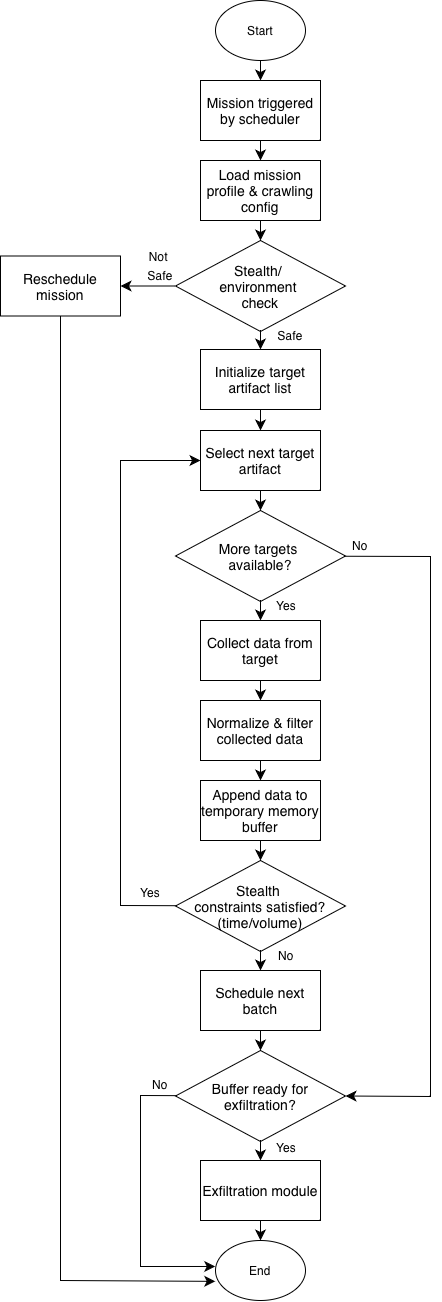

The diagram above was exported from draw.io. Its source (the exported page's mxGraphModel, read from the mxfile embedded in the PNG):
<mxGraphModel dx="4019" dy="1760" grid="1" gridSize="10" guides="1" tooltips="1" connect="1" arrows="1" fold="1" page="1" pageScale="1" pageWidth="827" pageHeight="1169" math="0" shadow="0">
  <root>
    <mxCell id="0" />
    <mxCell id="1" parent="0" />
    <mxCell id="dWcqPCZzytI7q-JCbhqU-53" style="edgeStyle=none;curved=1;rounded=0;orthogonalLoop=1;jettySize=auto;html=1;entryX=0.5;entryY=0;entryDx=0;entryDy=0;fontSize=12;startSize=8;endSize=8;" parent="1" source="dWcqPCZzytI7q-JCbhqU-26" target="dWcqPCZzytI7q-JCbhqU-27" edge="1">
      <mxGeometry relative="1" as="geometry" />
    </mxCell>
    <mxCell id="dWcqPCZzytI7q-JCbhqU-26" value="&lt;span style=&quot;text-align: start;&quot;&gt;&lt;font style=&quot;font-size: 14px;&quot;&gt;Mission triggered by scheduler&lt;/font&gt;&lt;/span&gt;" style="rounded=0;whiteSpace=wrap;html=1;" parent="1" vertex="1">
      <mxGeometry x="-740" y="300" width="120" height="60" as="geometry" />
    </mxCell>
    <mxCell id="dWcqPCZzytI7q-JCbhqU-54" style="edgeStyle=none;curved=1;rounded=0;orthogonalLoop=1;jettySize=auto;html=1;entryX=0.5;entryY=0;entryDx=0;entryDy=0;fontSize=12;startSize=8;endSize=8;" parent="1" source="dWcqPCZzytI7q-JCbhqU-27" target="dWcqPCZzytI7q-JCbhqU-40" edge="1">
      <mxGeometry relative="1" as="geometry" />
    </mxCell>
    <mxCell id="dWcqPCZzytI7q-JCbhqU-27" value="&lt;span style=&quot;text-align: start;&quot;&gt;&lt;font style=&quot;font-size: 14px;&quot;&gt;Load mission profile &amp;amp; crawling config&lt;/font&gt;&lt;/span&gt;" style="rounded=0;whiteSpace=wrap;html=1;" parent="1" vertex="1">
      <mxGeometry x="-740" y="380" width="120" height="60" as="geometry" />
    </mxCell>
    <mxCell id="dWcqPCZzytI7q-JCbhqU-56" style="edgeStyle=none;curved=1;rounded=0;orthogonalLoop=1;jettySize=auto;html=1;entryX=0.5;entryY=0;entryDx=0;entryDy=0;fontSize=12;startSize=8;endSize=8;" parent="1" source="dWcqPCZzytI7q-JCbhqU-30" target="dWcqPCZzytI7q-JCbhqU-31" edge="1">
      <mxGeometry relative="1" as="geometry" />
    </mxCell>
    <mxCell id="dWcqPCZzytI7q-JCbhqU-30" value="&lt;span style=&quot;text-align: start;&quot;&gt;&lt;font style=&quot;font-size: 14px;&quot;&gt;Initialize target artifact list&lt;/font&gt;&lt;/span&gt;" style="rounded=0;whiteSpace=wrap;html=1;" parent="1" vertex="1">
      <mxGeometry x="-740" y="569" width="120" height="60" as="geometry" />
    </mxCell>
    <mxCell id="dWcqPCZzytI7q-JCbhqU-57" style="edgeStyle=none;curved=1;rounded=0;orthogonalLoop=1;jettySize=auto;html=1;entryX=0.5;entryY=0;entryDx=0;entryDy=0;fontSize=12;startSize=8;endSize=8;" parent="1" source="dWcqPCZzytI7q-JCbhqU-31" target="dWcqPCZzytI7q-JCbhqU-39" edge="1">
      <mxGeometry relative="1" as="geometry" />
    </mxCell>
    <mxCell id="dWcqPCZzytI7q-JCbhqU-31" value="&lt;span data-start=&quot;899&quot; data-end=&quot;930&quot; style=&quot;text-align: start;&quot;&gt;&lt;font style=&quot;font-size: 14px;&quot;&gt;Select next target artifact&lt;/font&gt;&lt;/span&gt;" style="rounded=0;whiteSpace=wrap;html=1;" parent="1" vertex="1">
      <mxGeometry x="-740" y="650" width="120" height="60" as="geometry" />
    </mxCell>
    <mxCell id="dWcqPCZzytI7q-JCbhqU-59" style="edgeStyle=none;curved=1;rounded=0;orthogonalLoop=1;jettySize=auto;html=1;entryX=0.5;entryY=0;entryDx=0;entryDy=0;fontSize=12;startSize=8;endSize=8;" parent="1" source="dWcqPCZzytI7q-JCbhqU-33" target="dWcqPCZzytI7q-JCbhqU-34" edge="1">
      <mxGeometry relative="1" as="geometry" />
    </mxCell>
    <mxCell id="dWcqPCZzytI7q-JCbhqU-33" value="&lt;span data-start=&quot;1090&quot; data-end=&quot;1118&quot; style=&quot;text-align: start;&quot;&gt;&lt;font style=&quot;font-size: 14px;&quot;&gt;Collect data from target&lt;/font&gt;&lt;/span&gt;" style="rounded=0;whiteSpace=wrap;html=1;" parent="1" vertex="1">
      <mxGeometry x="-740" y="840" width="120" height="60" as="geometry" />
    </mxCell>
    <mxCell id="dWcqPCZzytI7q-JCbhqU-60" style="edgeStyle=none;curved=1;rounded=0;orthogonalLoop=1;jettySize=auto;html=1;entryX=0.5;entryY=0;entryDx=0;entryDy=0;fontSize=12;startSize=8;endSize=8;" parent="1" source="dWcqPCZzytI7q-JCbhqU-34" target="dWcqPCZzytI7q-JCbhqU-35" edge="1">
      <mxGeometry relative="1" as="geometry" />
    </mxCell>
    <mxCell id="dWcqPCZzytI7q-JCbhqU-34" value="&lt;span style=&quot;text-align: start;&quot;&gt;&lt;font style=&quot;font-size: 14px;&quot;&gt;Normalize &amp;amp; filter collected data&lt;/font&gt;&lt;/span&gt;" style="rounded=0;whiteSpace=wrap;html=1;" parent="1" vertex="1">
      <mxGeometry x="-740" y="920" width="120" height="60" as="geometry" />
    </mxCell>
    <mxCell id="dWcqPCZzytI7q-JCbhqU-61" style="edgeStyle=none;curved=1;rounded=0;orthogonalLoop=1;jettySize=auto;html=1;fontSize=12;startSize=8;endSize=8;" parent="1" source="dWcqPCZzytI7q-JCbhqU-35" target="dWcqPCZzytI7q-JCbhqU-38" edge="1">
      <mxGeometry relative="1" as="geometry" />
    </mxCell>
    <mxCell id="dWcqPCZzytI7q-JCbhqU-35" value="&lt;span data-start=&quot;1294&quot; data-end=&quot;1336&quot; style=&quot;text-align: start;&quot;&gt;&lt;font style=&quot;font-size: 14px;&quot;&gt;Append data to temporary memory buffer&lt;/font&gt;&lt;/span&gt;" style="rounded=0;whiteSpace=wrap;html=1;" parent="1" vertex="1">
      <mxGeometry x="-740" y="1000" width="120" height="60" as="geometry" />
    </mxCell>
    <mxCell id="dWcqPCZzytI7q-JCbhqU-78" style="edgeStyle=none;curved=1;rounded=0;orthogonalLoop=1;jettySize=auto;html=1;entryX=0.5;entryY=0;entryDx=0;entryDy=0;fontSize=12;startSize=8;endSize=8;" parent="1" source="dWcqPCZzytI7q-JCbhqU-38" target="dWcqPCZzytI7q-JCbhqU-49" edge="1">
      <mxGeometry relative="1" as="geometry" />
    </mxCell>
    <mxCell id="dWcqPCZzytI7q-JCbhqU-80" style="edgeStyle=none;curved=0;rounded=0;orthogonalLoop=1;jettySize=auto;html=1;fontSize=12;startSize=8;endSize=8;entryX=0;entryY=0.5;entryDx=0;entryDy=0;" parent="1" source="dWcqPCZzytI7q-JCbhqU-38" target="dWcqPCZzytI7q-JCbhqU-31" edge="1">
      <mxGeometry relative="1" as="geometry">
        <mxPoint x="-870" y="900" as="targetPoint" />
        <Array as="points">
          <mxPoint x="-820" y="1125" />
          <mxPoint x="-820" y="680" />
        </Array>
      </mxGeometry>
    </mxCell>
    <mxCell id="dWcqPCZzytI7q-JCbhqU-38" value="&lt;span style=&quot;text-align: start;&quot;&gt;&lt;font style=&quot;font-size: 14px;&quot;&gt;Stealth&amp;nbsp;&lt;/font&gt;&lt;/span&gt;&lt;div&gt;&lt;span style=&quot;text-align: start;&quot;&gt;&lt;font style=&quot;font-size: 14px;&quot;&gt;constraints satisfied? (time/volume)&lt;/font&gt;&lt;/span&gt;&lt;/div&gt;" style="rhombus;whiteSpace=wrap;html=1;" parent="1" vertex="1">
      <mxGeometry x="-765" y="1080" width="170" height="91" as="geometry" />
    </mxCell>
    <mxCell id="dWcqPCZzytI7q-JCbhqU-58" style="edgeStyle=none;curved=1;rounded=0;orthogonalLoop=1;jettySize=auto;html=1;entryX=0.5;entryY=0;entryDx=0;entryDy=0;fontSize=12;startSize=8;endSize=8;" parent="1" source="dWcqPCZzytI7q-JCbhqU-39" target="dWcqPCZzytI7q-JCbhqU-33" edge="1">
      <mxGeometry relative="1" as="geometry" />
    </mxCell>
    <mxCell id="dWcqPCZzytI7q-JCbhqU-71" style="edgeStyle=none;curved=0;rounded=0;orthogonalLoop=1;jettySize=auto;html=1;entryX=1;entryY=0.5;entryDx=0;entryDy=0;fontSize=12;startSize=8;endSize=8;" parent="1" source="dWcqPCZzytI7q-JCbhqU-39" target="dWcqPCZzytI7q-JCbhqU-42" edge="1">
      <mxGeometry relative="1" as="geometry">
        <Array as="points">
          <mxPoint x="-510" y="776" />
          <mxPoint x="-510" y="1316" />
        </Array>
      </mxGeometry>
    </mxCell>
    <mxCell id="dWcqPCZzytI7q-JCbhqU-39" value="&lt;span style=&quot;text-align: start;&quot;&gt;&lt;font style=&quot;font-size: 14px;&quot;&gt;More targets&amp;nbsp;&lt;/font&gt;&lt;/span&gt;&lt;div&gt;&lt;span style=&quot;text-align: start;&quot;&gt;&lt;font style=&quot;font-size: 14px;&quot;&gt;available?&lt;/font&gt;&lt;/span&gt;&lt;br&gt;&lt;/div&gt;" style="rhombus;whiteSpace=wrap;html=1;" parent="1" vertex="1">
      <mxGeometry x="-765" y="730" width="170" height="91" as="geometry" />
    </mxCell>
    <mxCell id="dWcqPCZzytI7q-JCbhqU-55" style="edgeStyle=none;curved=1;rounded=0;orthogonalLoop=1;jettySize=auto;html=1;entryX=0.5;entryY=0;entryDx=0;entryDy=0;fontSize=12;startSize=8;endSize=8;" parent="1" source="dWcqPCZzytI7q-JCbhqU-40" target="dWcqPCZzytI7q-JCbhqU-30" edge="1">
      <mxGeometry relative="1" as="geometry" />
    </mxCell>
    <mxCell id="dWcqPCZzytI7q-JCbhqU-65" style="edgeStyle=none;curved=1;rounded=0;orthogonalLoop=1;jettySize=auto;html=1;entryX=1;entryY=0.5;entryDx=0;entryDy=0;fontSize=12;startSize=8;endSize=8;" parent="1" source="dWcqPCZzytI7q-JCbhqU-40" target="dWcqPCZzytI7q-JCbhqU-46" edge="1">
      <mxGeometry relative="1" as="geometry" />
    </mxCell>
    <mxCell id="dWcqPCZzytI7q-JCbhqU-40" value="&lt;div&gt;&lt;span style=&quot;text-align: start;&quot;&gt;&lt;font style=&quot;font-size: 14px;&quot;&gt;Stealth/&amp;nbsp;&lt;/font&gt;&lt;/span&gt;&lt;/div&gt;&lt;div&gt;&lt;span style=&quot;text-align: start;&quot;&gt;&lt;font style=&quot;font-size: 14px;&quot;&gt;environment&amp;nbsp;&lt;/font&gt;&lt;/span&gt;&lt;/div&gt;&lt;div&gt;&lt;span style=&quot;text-align: start;&quot;&gt;&lt;font style=&quot;font-size: 14px;&quot;&gt;check&lt;/font&gt;&lt;/span&gt;&lt;br&gt;&lt;/div&gt;" style="rhombus;whiteSpace=wrap;html=1;" parent="1" vertex="1">
      <mxGeometry x="-765" y="460" width="170" height="91" as="geometry" />
    </mxCell>
    <mxCell id="dWcqPCZzytI7q-JCbhqU-63" style="edgeStyle=none;curved=1;rounded=0;orthogonalLoop=1;jettySize=auto;html=1;entryX=0.5;entryY=0;entryDx=0;entryDy=0;fontSize=12;startSize=8;endSize=8;" parent="1" source="dWcqPCZzytI7q-JCbhqU-42" target="dWcqPCZzytI7q-JCbhqU-43" edge="1">
      <mxGeometry relative="1" as="geometry" />
    </mxCell>
    <mxCell id="dWcqPCZzytI7q-JCbhqU-82" style="edgeStyle=none;curved=0;rounded=0;orthogonalLoop=1;jettySize=auto;html=1;entryX=-0.003;entryY=0.433;entryDx=0;entryDy=0;fontSize=12;startSize=8;endSize=8;entryPerimeter=0;" parent="1" source="dWcqPCZzytI7q-JCbhqU-42" target="dWcqPCZzytI7q-JCbhqU-51" edge="1">
      <mxGeometry relative="1" as="geometry">
        <Array as="points">
          <mxPoint x="-800" y="1315" />
          <mxPoint x="-800" y="1486" />
        </Array>
      </mxGeometry>
    </mxCell>
    <mxCell id="dWcqPCZzytI7q-JCbhqU-42" value="&lt;span style=&quot;text-align: start;&quot;&gt;&lt;font style=&quot;font-size: 14px;&quot;&gt;Buffer ready for exfiltration?&lt;/font&gt;&lt;/span&gt;" style="rhombus;whiteSpace=wrap;html=1;" parent="1" vertex="1">
      <mxGeometry x="-765" y="1270" width="170" height="91" as="geometry" />
    </mxCell>
    <mxCell id="dWcqPCZzytI7q-JCbhqU-64" style="edgeStyle=none;curved=1;rounded=0;orthogonalLoop=1;jettySize=auto;html=1;entryX=0.5;entryY=0;entryDx=0;entryDy=0;fontSize=12;startSize=8;endSize=8;" parent="1" source="dWcqPCZzytI7q-JCbhqU-43" target="dWcqPCZzytI7q-JCbhqU-51" edge="1">
      <mxGeometry relative="1" as="geometry" />
    </mxCell>
    <mxCell id="dWcqPCZzytI7q-JCbhqU-43" value="&lt;span data-start=&quot;1294&quot; data-end=&quot;1336&quot; style=&quot;text-align: start;&quot;&gt;&lt;font style=&quot;font-size: 14px;&quot;&gt;Exfiltration module&lt;/font&gt;&lt;/span&gt;" style="rounded=0;whiteSpace=wrap;html=1;" parent="1" vertex="1">
      <mxGeometry x="-740" y="1380" width="120" height="60" as="geometry" />
    </mxCell>
    <mxCell id="dWcqPCZzytI7q-JCbhqU-52" style="edgeStyle=none;curved=1;rounded=0;orthogonalLoop=1;jettySize=auto;html=1;entryX=0.5;entryY=0;entryDx=0;entryDy=0;fontSize=12;startSize=8;endSize=8;" parent="1" source="dWcqPCZzytI7q-JCbhqU-44" target="dWcqPCZzytI7q-JCbhqU-26" edge="1">
      <mxGeometry relative="1" as="geometry" />
    </mxCell>
    <mxCell id="dWcqPCZzytI7q-JCbhqU-44" value="Start" style="ellipse;whiteSpace=wrap;html=1;" parent="1" vertex="1">
      <mxGeometry x="-725" y="220" width="90" height="60" as="geometry" />
    </mxCell>
    <mxCell id="dWcqPCZzytI7q-JCbhqU-85" style="edgeStyle=none;curved=0;rounded=0;orthogonalLoop=1;jettySize=auto;html=1;entryX=-0.003;entryY=0.681;entryDx=0;entryDy=0;fontSize=12;startSize=8;endSize=8;entryPerimeter=0;" parent="1" source="dWcqPCZzytI7q-JCbhqU-46" target="dWcqPCZzytI7q-JCbhqU-51" edge="1">
      <mxGeometry relative="1" as="geometry">
        <Array as="points">
          <mxPoint x="-880" y="1500" />
        </Array>
      </mxGeometry>
    </mxCell>
    <mxCell id="dWcqPCZzytI7q-JCbhqU-46" value="&lt;span style=&quot;text-align: start;&quot;&gt;&lt;font style=&quot;font-size: 14px;&quot;&gt;Reschedule mission&lt;/font&gt;&lt;/span&gt;" style="rounded=0;whiteSpace=wrap;html=1;" parent="1" vertex="1">
      <mxGeometry x="-940" y="475.5" width="120" height="60" as="geometry" />
    </mxCell>
    <mxCell id="dWcqPCZzytI7q-JCbhqU-79" style="edgeStyle=none;curved=1;rounded=0;orthogonalLoop=1;jettySize=auto;html=1;entryX=0.5;entryY=0;entryDx=0;entryDy=0;fontSize=12;startSize=8;endSize=8;" parent="1" source="dWcqPCZzytI7q-JCbhqU-49" target="dWcqPCZzytI7q-JCbhqU-42" edge="1">
      <mxGeometry relative="1" as="geometry" />
    </mxCell>
    <mxCell id="dWcqPCZzytI7q-JCbhqU-49" value="&lt;span data-start=&quot;1294&quot; data-end=&quot;1336&quot; style=&quot;text-align: start;&quot;&gt;&lt;font style=&quot;font-size: 14px;&quot;&gt;Schedule next batch&lt;/font&gt;&lt;/span&gt;" style="rounded=0;whiteSpace=wrap;html=1;" parent="1" vertex="1">
      <mxGeometry x="-740" y="1190" width="120" height="60" as="geometry" />
    </mxCell>
    <mxCell id="dWcqPCZzytI7q-JCbhqU-50" style="edgeStyle=none;curved=1;rounded=0;orthogonalLoop=1;jettySize=auto;html=1;exitX=0.5;exitY=1;exitDx=0;exitDy=0;fontSize=12;startSize=8;endSize=8;" parent="1" source="dWcqPCZzytI7q-JCbhqU-35" target="dWcqPCZzytI7q-JCbhqU-35" edge="1">
      <mxGeometry relative="1" as="geometry" />
    </mxCell>
    <mxCell id="dWcqPCZzytI7q-JCbhqU-51" value="End" style="ellipse;whiteSpace=wrap;html=1;" parent="1" vertex="1">
      <mxGeometry x="-725" y="1460" width="90" height="60" as="geometry" />
    </mxCell>
    <mxCell id="dWcqPCZzytI7q-JCbhqU-67" value="&lt;font style=&quot;font-size: 12px;&quot;&gt;Safe&lt;/font&gt;" style="text;html=1;whiteSpace=wrap;strokeColor=none;fillColor=none;align=center;verticalAlign=middle;rounded=0;fontSize=16;" parent="1" vertex="1">
      <mxGeometry x="-680" y="540" width="60" height="30" as="geometry" />
    </mxCell>
    <mxCell id="dWcqPCZzytI7q-JCbhqU-69" value="&lt;font style=&quot;font-size: 12px;&quot;&gt;Not&amp;nbsp;&lt;/font&gt;&lt;div&gt;&lt;font style=&quot;font-size: 12px;&quot;&gt;Safe&lt;/font&gt;&lt;/div&gt;" style="text;html=1;whiteSpace=wrap;strokeColor=none;fillColor=none;align=center;verticalAlign=middle;rounded=0;fontSize=16;" parent="1" vertex="1">
      <mxGeometry x="-810" y="470" width="60" height="30" as="geometry" />
    </mxCell>
    <mxCell id="dWcqPCZzytI7q-JCbhqU-72" value="&lt;span style=&quot;font-size: 12px;&quot;&gt;No&lt;/span&gt;" style="text;html=1;whiteSpace=wrap;strokeColor=none;fillColor=none;align=center;verticalAlign=middle;rounded=0;fontSize=16;" parent="1" vertex="1">
      <mxGeometry x="-610" y="750" width="60" height="30" as="geometry" />
    </mxCell>
    <mxCell id="dWcqPCZzytI7q-JCbhqU-73" value="&lt;span style=&quot;font-size: 12px;&quot;&gt;Yes&lt;/span&gt;" style="text;html=1;whiteSpace=wrap;strokeColor=none;fillColor=none;align=center;verticalAlign=middle;rounded=0;fontSize=16;" parent="1" vertex="1">
      <mxGeometry x="-684" y="810" width="60" height="30" as="geometry" />
    </mxCell>
    <mxCell id="dWcqPCZzytI7q-JCbhqU-76" value="&lt;span style=&quot;font-size: 12px;&quot;&gt;No&lt;/span&gt;" style="text;html=1;whiteSpace=wrap;strokeColor=none;fillColor=none;align=center;verticalAlign=middle;rounded=0;fontSize=16;" parent="1" vertex="1">
      <mxGeometry x="-684" y="1160" width="60" height="30" as="geometry" />
    </mxCell>
    <mxCell id="dWcqPCZzytI7q-JCbhqU-81" value="&lt;span style=&quot;font-size: 12px;&quot;&gt;Yes&lt;/span&gt;" style="text;html=1;whiteSpace=wrap;strokeColor=none;fillColor=none;align=center;verticalAlign=middle;rounded=0;fontSize=16;" parent="1" vertex="1">
      <mxGeometry x="-820" y="1097" width="60" height="30" as="geometry" />
    </mxCell>
    <mxCell id="dWcqPCZzytI7q-JCbhqU-83" value="&lt;span style=&quot;font-size: 12px;&quot;&gt;Yes&lt;/span&gt;" style="text;html=1;whiteSpace=wrap;strokeColor=none;fillColor=none;align=center;verticalAlign=middle;rounded=0;fontSize=16;" parent="1" vertex="1">
      <mxGeometry x="-684" y="1352" width="60" height="30" as="geometry" />
    </mxCell>
    <mxCell id="dWcqPCZzytI7q-JCbhqU-84" value="&lt;span style=&quot;font-size: 12px;&quot;&gt;No&lt;/span&gt;" style="text;html=1;whiteSpace=wrap;strokeColor=none;fillColor=none;align=center;verticalAlign=middle;rounded=0;fontSize=16;" parent="1" vertex="1">
      <mxGeometry x="-810" y="1289" width="60" height="30" as="geometry" />
    </mxCell>
  </root>
</mxGraphModel>